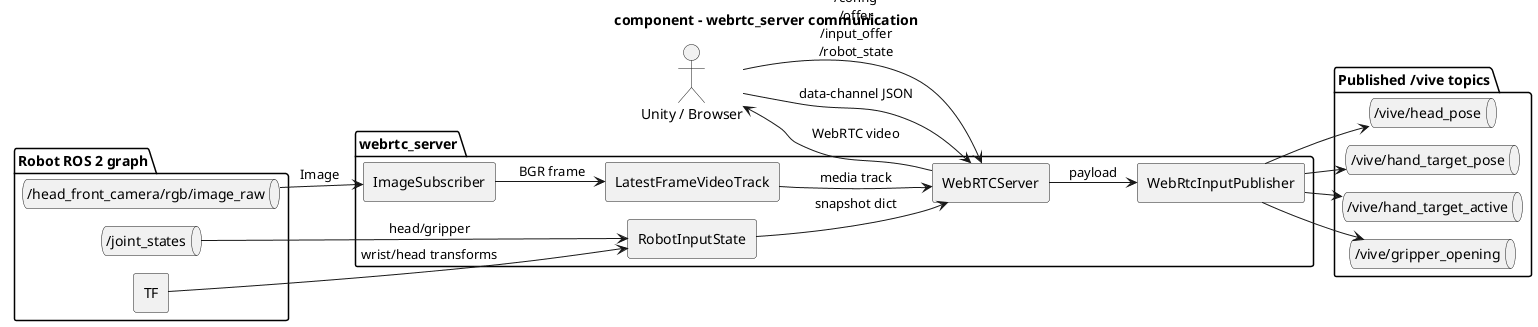

The diagram above was rendered by PlantUML. Its source (embedded in the PNG):
@startuml
!pragma layout smetana
title component - webrtc_server communication

left to right direction
skinparam componentStyle rectangle
skinparam shadowing false
skinparam defaultFontName Monospace
skinparam linetype ortho

actor "Unity / Browser" as Client

package "webrtc_server" {
  component "WebRTCServer" as Server
  component "ImageSubscriber" as ImageSubscriber
  component "LatestFrameVideoTrack" as VideoTrack
  component "WebRtcInputPublisher" as InputPublisher
  component "RobotInputState" as RobotState
}

package "Robot ROS 2 graph" {
  queue "/head_front_camera/rgb/image_raw" as Camera
  queue "/joint_states" as JointStates
  component "TF" as Tf
}

package "Published /vive topics" {
  queue "/vive/head_pose" as HeadPose
  queue "/vive/hand_target_pose" as HandTarget
  queue "/vive/hand_target_active" as HandActive
  queue "/vive/gripper_opening" as GripperOpening
}

Client --> Server : /config\n/offer\n/input_offer\n/robot_state
Server --> Client : WebRTC video
Client --> Server : data-channel JSON

Camera --> ImageSubscriber : Image
ImageSubscriber --> VideoTrack : BGR frame
VideoTrack --> Server : media track

Server --> InputPublisher : payload
InputPublisher --> HeadPose
InputPublisher --> HandTarget
InputPublisher --> HandActive
InputPublisher --> GripperOpening

JointStates --> RobotState : head/gripper
Tf --> RobotState : wrist/head transforms
RobotState --> Server : snapshot dict

@enduml